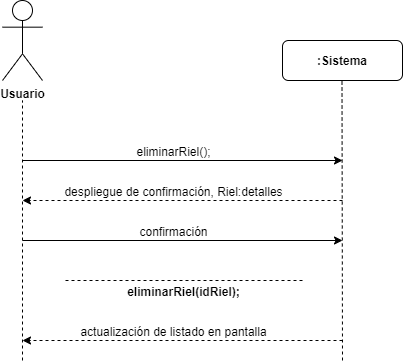

The diagram above was exported from draw.io. Its source (the exported page's mxGraphModel, read from the mxfile embedded in the PNG):
<mxGraphModel dx="1038" dy="499" grid="1" gridSize="10" guides="1" tooltips="1" connect="1" arrows="1" fold="1" page="1" pageScale="1" pageWidth="827" pageHeight="1169" math="0" shadow="0">
  <root>
    <mxCell id="0" />
    <mxCell id="1" parent="0" />
    <mxCell id="gcYe9GJeEt2ztV2A0Z8Q-1" value="&lt;b&gt;Usuario&lt;/b&gt;" style="shape=umlActor;verticalLabelPosition=bottom;labelBackgroundColor=#ffffff;verticalAlign=top;html=1;outlineConnect=0;" parent="1" vertex="1">
      <mxGeometry x="200" y="40" width="40" height="80" as="geometry" />
    </mxCell>
    <mxCell id="gcYe9GJeEt2ztV2A0Z8Q-2" value="&lt;b&gt;:Sistema&lt;/b&gt;" style="rounded=1;whiteSpace=wrap;html=1;" parent="1" vertex="1">
      <mxGeometry x="480" y="80" width="120" height="40" as="geometry" />
    </mxCell>
    <mxCell id="gcYe9GJeEt2ztV2A0Z8Q-3" value="" style="endArrow=none;dashed=1;html=1;" parent="1" edge="1">
      <mxGeometry width="50" height="50" relative="1" as="geometry">
        <mxPoint x="220" y="400" as="sourcePoint" />
        <mxPoint x="220" y="140" as="targetPoint" />
      </mxGeometry>
    </mxCell>
    <mxCell id="gcYe9GJeEt2ztV2A0Z8Q-4" value="" style="endArrow=none;dashed=1;html=1;" parent="1" edge="1">
      <mxGeometry width="50" height="50" relative="1" as="geometry">
        <mxPoint x="540" y="400" as="sourcePoint" />
        <mxPoint x="539.5" y="120" as="targetPoint" />
      </mxGeometry>
    </mxCell>
    <mxCell id="gcYe9GJeEt2ztV2A0Z8Q-5" value="" style="endArrow=classic;html=1;" parent="1" edge="1">
      <mxGeometry width="50" height="50" relative="1" as="geometry">
        <mxPoint x="220" y="200" as="sourcePoint" />
        <mxPoint x="540" y="200" as="targetPoint" />
      </mxGeometry>
    </mxCell>
    <mxCell id="gcYe9GJeEt2ztV2A0Z8Q-7" value="eliminarRiel();" style="text;html=1;resizable=0;points=[];align=center;verticalAlign=middle;labelBackgroundColor=#ffffff;" parent="gcYe9GJeEt2ztV2A0Z8Q-5" vertex="1" connectable="0">
      <mxGeometry x="-0.125" y="2" relative="1" as="geometry">
        <mxPoint x="10" y="-8" as="offset" />
      </mxGeometry>
    </mxCell>
    <mxCell id="gcYe9GJeEt2ztV2A0Z8Q-8" value="" style="endArrow=classic;html=1;dashed=1;" parent="1" edge="1">
      <mxGeometry width="50" height="50" relative="1" as="geometry">
        <mxPoint x="540" y="240" as="sourcePoint" />
        <mxPoint x="220" y="240" as="targetPoint" />
      </mxGeometry>
    </mxCell>
    <mxCell id="gcYe9GJeEt2ztV2A0Z8Q-9" value="despliegue de confirmación, Riel:detalles" style="text;html=1;resizable=0;points=[];align=center;verticalAlign=middle;labelBackgroundColor=#ffffff;" parent="gcYe9GJeEt2ztV2A0Z8Q-8" vertex="1" connectable="0">
      <mxGeometry x="0.25" y="-2" relative="1" as="geometry">
        <mxPoint x="30" y="-8" as="offset" />
      </mxGeometry>
    </mxCell>
    <mxCell id="gcYe9GJeEt2ztV2A0Z8Q-10" value="" style="endArrow=classic;html=1;" parent="1" edge="1">
      <mxGeometry width="50" height="50" relative="1" as="geometry">
        <mxPoint x="220" y="280" as="sourcePoint" />
        <mxPoint x="540" y="280" as="targetPoint" />
      </mxGeometry>
    </mxCell>
    <mxCell id="gcYe9GJeEt2ztV2A0Z8Q-11" value="confirmación" style="text;html=1;resizable=0;points=[];align=center;verticalAlign=middle;labelBackgroundColor=#ffffff;" parent="gcYe9GJeEt2ztV2A0Z8Q-10" vertex="1" connectable="0">
      <mxGeometry x="-0.125" y="2" relative="1" as="geometry">
        <mxPoint x="10" y="-8" as="offset" />
      </mxGeometry>
    </mxCell>
    <mxCell id="gcYe9GJeEt2ztV2A0Z8Q-13" value="" style="endArrow=none;html=1;dashed=1;endFill=0;" parent="1" edge="1">
      <mxGeometry width="50" height="50" relative="1" as="geometry">
        <mxPoint x="500" y="320" as="sourcePoint" />
        <mxPoint x="260" y="320" as="targetPoint" />
      </mxGeometry>
    </mxCell>
    <mxCell id="gcYe9GJeEt2ztV2A0Z8Q-14" value="&lt;b&gt;eliminarRiel(idRiel);&lt;/b&gt;" style="text;html=1;resizable=0;points=[];align=center;verticalAlign=middle;labelBackgroundColor=#ffffff;" parent="gcYe9GJeEt2ztV2A0Z8Q-13" vertex="1" connectable="0">
      <mxGeometry x="0.4833" y="1" relative="1" as="geometry">
        <mxPoint x="58" y="9" as="offset" />
      </mxGeometry>
    </mxCell>
    <mxCell id="gcYe9GJeEt2ztV2A0Z8Q-15" value="" style="endArrow=classic;html=1;dashed=1;" parent="1" edge="1">
      <mxGeometry width="50" height="50" relative="1" as="geometry">
        <mxPoint x="540" y="380" as="sourcePoint" />
        <mxPoint x="220" y="380" as="targetPoint" />
      </mxGeometry>
    </mxCell>
    <mxCell id="gcYe9GJeEt2ztV2A0Z8Q-16" value="actualización de listado en pantalla" style="text;html=1;resizable=0;points=[];align=center;verticalAlign=middle;labelBackgroundColor=#ffffff;" parent="gcYe9GJeEt2ztV2A0Z8Q-15" vertex="1" connectable="0">
      <mxGeometry x="0.25" y="-2" relative="1" as="geometry">
        <mxPoint x="30" y="-8" as="offset" />
      </mxGeometry>
    </mxCell>
  </root>
</mxGraphModel>